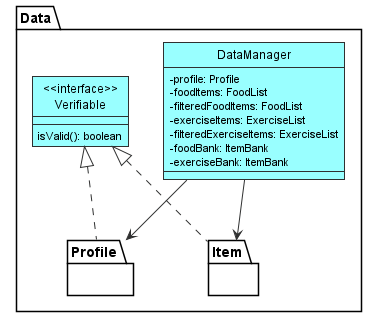

The diagram above was rendered by PlantUML. Its source (embedded in the PNG):
@startuml
'https://plantuml.com/class-diagram
!include Style.puml
hide interface methods

package Data {

    class DataManager DATA_COLOUR {
        - profile: Profile
        - foodItems: FoodList
        - filteredFoodItems: FoodList
        - exerciseItems: ExerciseList
        - filteredExerciseItems: ExerciseList
        - foodBank: ItemBank
        - exerciseBank: ItemBank
    }

    class "<<interface>>\nVerifiable" As Verifiable DATA_COLOUR {
        isValid(): boolean
    }

    package Profile {

    }

    package Item {

    }

}

Verifiable <|.. Item
Verifiable <|.. Profile
DataManager --> Profile
DataManager --> Item


@enduml